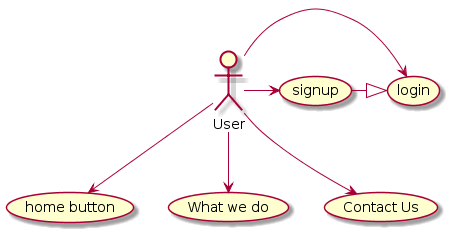

The diagram above was rendered by PlantUML. Its source (embedded in the PNG):
@startuml
:User: as user
user -> (signup)
(signup) -|> (login)
user  -> (login)
user --> (home button)
user -->(What we do)
user --> (Contact Us)
@enduml